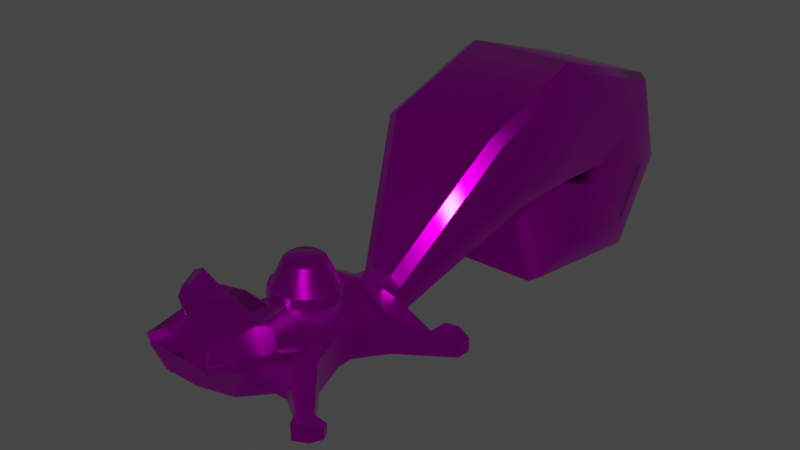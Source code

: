 # Source: ardini.blend  (saved by Blender 3.4.6; exported with 4.5.12 LTS)
import bpy
from mathutils import Matrix  # noqa: F401  (used for matrix-valued properties, if any)

bpy.ops.wm.read_factory_settings(use_empty=True)
scene = bpy.context.scene
scene.name = 'Scene'

# ---- collections
col_ardini = bpy.data.collections.new('Ardini'); scene.collection.children.link(col_ardini)

# ---- images (referenced by path relative to the original .blend; pixels are not part of the script)
import os
ASSET_DIR = os.environ.get("B2B_ASSET_DIR", "")  # directory of the original .blend (textures are referenced by path, not embedded)
HERE = os.path.dirname(os.path.abspath(__file__))  # packed textures are extracted next to this script under _unpacked/

def load_image(name, relpath, width, height, colorspace="sRGB"):
    """Load a texture the original file referenced (path relative to the .blend, or extracted next to this script)."""
    p = next((c for c in (os.path.join(HERE, relpath), os.path.join(ASSET_DIR, relpath)) if relpath and os.path.exists(c)), "")
    if p:
        img = bpy.data.images.load(p, check_existing=True)
        img.name = name
    else:  # same state as the original file: an image datablock whose file is absent (Cycles renders it pink)
        img = bpy.data.images.new(name, width, height)
        img.source = "FILE"
        img.filepath = "//" + (relpath or name)
    img.colorspace_settings.name = colorspace
    return img
img_ardini_2d_view_png = load_image('ardini_2D_View.png', 'ardini_2D_View.png', 1024, 1024, 'sRGB')

# ---- materials (node trees are filled in below, after node groups)
mat_ardini = bpy.data.materials.new('ardini')
mat_ardini.alpha_threshold = 0.0
mat_ardini.use_transparent_shadow = False
mat_ardini.roughness = 0.5
mat_ardini.line_color = (0.0, 0.0, 0.0, 1.0)

# ---- node groups
ng_auto_smooth = bpy.data.node_groups.new('Auto Smooth', 'GeometryNodeTree')
_s = ng_auto_smooth.interface.new_socket(name='Geometry', in_out='OUTPUT', socket_type='NodeSocketGeometry')
_s = ng_auto_smooth.interface.new_socket(name='Geometry', in_out='INPUT', socket_type='NodeSocketGeometry')
_s = ng_auto_smooth.interface.new_socket(name='Angle', in_out='INPUT', socket_type='NodeSocketFloat')
_s.subtype = 'ANGLE'
_s.min_value = 0.0
_s.max_value = 3.142
ng_auto_smooth.is_modifier = True
_N = ng_auto_smooth.nodes; _L = ng_auto_smooth.links
n0 = _N.new('NodeGroupOutput'); n0.name = 'Group Output'; n0.location = (480, -100)
n1 = _N.new('NodeGroupInput'); n1.name = 'Group Input'; n1.location = (-420, -300)
n2 = _N.new('NodeGroupInput'); n2.name = 'Group Input.001'; n2.location = (-60, -100)
n3 = _N.new('GeometryNodeSetShadeSmooth'); n3.name = 'Set Shade Smooth'; n3.location = (120, -100)
n3.domain = 'EDGE'
n4 = _N.new('GeometryNodeSetShadeSmooth'); n4.name = 'Set Shade Smooth.001'; n4.location = (300, -100)
n5 = _N.new('GeometryNodeInputMeshEdgeAngle'); n5.name = 'Edge Angle'; n5.location = (-420, -220)
n6 = _N.new('GeometryNodeInputEdgeSmooth'); n6.name = 'Is Edge Smooth'; n6.location = (-60, -160)
n7 = _N.new('GeometryNodeInputShadeSmooth'); n7.name = 'Is Face Smooth'; n7.location = (-240, -340)
n8 = _N.new('FunctionNodeBooleanMath'); n8.name = 'Boolean Math'; n8.location = (-60, -220)
n9 = _N.new('FunctionNodeCompare'); n9.name = 'Compare'; n9.location = (-240, -180)
n9.operation = 'LESS_EQUAL'
_L.new(n5.outputs[0], n9.inputs[0])
_L.new(n4.outputs[0], n0.inputs[0])
_L.new(n1.outputs[1], n9.inputs[1])
_L.new(n9.outputs[0], n8.inputs[0])
_L.new(n7.outputs[0], n8.inputs[1])
_L.new(n2.outputs[0], n3.inputs[0])
_L.new(n6.outputs[0], n3.inputs[1])
_L.new(n3.outputs[0], n4.inputs[0])
_L.new(n8.outputs[0], n3.inputs[2])
n0.is_active_output = True

# ---- material node trees
mat_ardini.use_nodes = True; mat_ardini.node_tree.nodes.clear()
_N = mat_ardini.node_tree.nodes; _L = mat_ardini.node_tree.links
n0 = _N.new('ShaderNodeOutputMaterial'); n0.name = 'Material Output'; n0.location = (300, 300)
n1 = _N.new('ShaderNodeBsdfPrincipled'); n1.name = 'Principled BSDF'; n1.location = (10, 300)
n1.distribution = 'GGX'
n1.subsurface_method = 'RANDOM_WALK_SKIN'
n1.inputs[1].default_value = 1.0
n1.inputs[2].default_value = 0.2
n1.inputs[3].default_value = 1.45
n1.inputs[13].default_value = 0.1
n1.inputs[27].default_value = (0.0, 0.0, 0.0, 1.0)
n1.inputs[28].default_value = 1.0
n2 = _N.new('ShaderNodeTexImage'); n2.name = 'Image Texture'; n2.location = (-280, 280)
n2.image = img_ardini_2d_view_png
_L.new(n1.outputs[0], n0.inputs[0])
_L.new(n2.outputs[0], n1.inputs[0])
n0.is_active_output = True

# ---- world
world_world = bpy.data.worlds.new('World'); scene.world = world_world
world_world.use_nodes = True; world_world.node_tree.nodes.clear()
_N = world_world.node_tree.nodes; _L = world_world.node_tree.links
n0 = _N.new('ShaderNodeOutputWorld'); n0.name = 'World Output'; n0.location = (300, 300)
n1 = _N.new('ShaderNodeBackground'); n1.name = 'Background'; n1.location = (10, 300)
n1.inputs[0].default_value = (0.05088, 0.05088, 0.05088, 1.0)
_L.new(n1.outputs[0], n0.inputs[0])
n0.is_active_output = True
world_world.color = (0.05088, 0.05088, 0.05088)
world_world.use_sun_shadow = False
world_world.sun_shadow_jitter_overblur = 0.0

# ---- meshes
me_body = bpy.data.meshes.new('body')
me_body.from_pydata([(-0.7906, -0.6387, -0.3517), (-0.7906, -0.6387, 0.09646), (-0.7109, 1.0, -0.3517), (-0.7109, 1.0, 0.09646), (-1.381, 1.304, -0.5993), (-1.381, 1.304, -0.3925), (-1.021, 1.49, -0.5882), (-1.021, 1.49, -0.3033), (-0.5983, 0.1323, -0.3517), (-0.5983, -0.09976, -0.3517), (-0.5983, -0.09976, 0.09646), (-0.5983, 0.1323, 0.09646), (-1.233, 1.512, -0.2901), (-1.233, 1.512, -0.6014), (-1.215, 1.199, -0.6014), (-1.215, 1.199, -0.2901), (-1.002, 1.212, -0.3033), (-0.237, 1.0, 0.2185), (-1.002, 1.212, -0.5882), (-0.3333, -0.6387, -0.3517), (-0.1994, 0.1323, -0.3517), (-0.1994, -0.09976, -0.3517), (-0.8733, 0.5662, 0.1218), (-0.8733, 0.5662, -0.377), (-0.2911, 0.5662, -0.377), (-0.2911, 0.5662, 0.4754), (-1.393, 1.512, -0.5993), (-1.393, 1.512, -0.3925), (-0.5942, -0.9738, -0.3517), (-0.5942, -0.9738, 0.09646), (0.3333, -0.6387, -0.3517), (-0.3333, -0.9738, -0.3517), (-0.1994, 0.1323, 0.4501), (-1.147, -1.087, -0.4822), (-1.147, -1.087, -0.2307), (-0.951, -1.181, -0.4822), (-0.951, -1.181, -0.2307), (-1.237, -1.272, -0.4822), (-1.237, -1.272, -0.2307), (-1.04, -1.367, -0.4822), (-1.04, -1.367, -0.2307), (-1.312, -1.057, -0.4279), (-1.312, -1.057, -0.2849), (-1.363, -1.162, -0.4279), (-1.363, -1.162, -0.2849), (0.7906, -0.6387, -0.3517), (0.7906, -0.6387, 0.09646), (0.7109, 1.0, -0.3517), (0.7109, 1.0, 0.09646), (1.381, 1.304, -0.5993), (1.381, 1.304, -0.3925), (1.021, 1.49, -0.5882), (1.021, 1.49, -0.3033), (0.5983, 0.1323, -0.3517), (0.5983, -0.09976, -0.3517), (0.5983, -0.09976, 0.09646), (0.5983, 0.1323, 0.09646), (1.233, 1.512, -0.2901), (1.233, 1.512, -0.6014), (1.215, 1.199, -0.6014), (1.215, 1.199, -0.2901), (1.002, 1.212, -0.3033), (0.237, 1.0, 0.2185), (1.002, 1.212, -0.5882), (0.3333, -0.6387, 0.4501), (0.1994, 0.1323, 0.4501), (0.1994, -0.09976, 0.4501), (0.1994, 0.1323, -0.3517), (0.1994, -0.09976, -0.3517), (0.8733, 0.5662, 0.1218), (0.8733, 0.5662, -0.377), (0.2911, 0.5662, -0.377), (0.2911, 0.5662, 0.4754), (1.393, 1.512, -0.5993), (1.393, 1.512, -0.3925), (0.5942, -0.9738, -0.3517), (0.5942, -0.9738, 0.09646), (0.3333, -0.9738, 0.4501), (1.147, -1.087, -0.4822), (1.147, -1.087, -0.2307), (0.951, -1.181, -0.4822), (0.951, -1.181, -0.2307), (1.237, -1.272, -0.4822), (1.237, -1.272, -0.2307), (1.04, -1.367, -0.4822), (1.04, -1.367, -0.2307), (1.312, -1.057, -0.4279), (1.312, -1.057, -0.2849), (1.363, -1.162, -0.4279), (1.363, -1.162, -0.2849), (-0.1994, -0.09976, 0.4501), (-0.3333, -0.6387, 0.4501), (-0.3333, -0.9738, 0.4501), (0.3333, -0.9738, -0.3517), (0.9105, 3.301, 0.6311), (0.2756, 1.425, -0.4718), (-0.9105, 3.301, 0.6311), (-0.2756, 1.425, -0.4718), (0.9105, 4.466, 0.6311), (-0.9105, 4.466, 0.6311), (0.9105, 5.286, 0.5626), (-0.9105, 5.286, 0.5626), (0.9105, 5.424, 0.4627), (-0.9105, 5.424, 0.4627), (0.9105, 5.392, 0.3252), (-0.9105, 5.392, 0.3252), (0.9105, 5.153, 0.3203), (-0.9105, 5.153, 0.3203), (0.4857, 4.683, 0.4148), (-0.4857, 4.683, 0.4148), (1.135, 2.988, 1.224), (-0.3436, 1.425, -0.1804), (0.3436, 1.425, -0.1804), (-1.135, 2.988, 1.224), (1.135, 4.466, 1.51), (-1.135, 4.466, 1.51), (1.135, 5.97, 1.113), (-1.135, 5.97, 1.113), (1.135, 6.289, 0.3127), (-1.135, 6.289, 0.3127), (1.135, 5.833, -0.4344), (-1.135, 5.833, -0.4344), (1.135, 4.473, -0.2359), (-1.135, 4.473, -0.2359), (0.6056, 4.25, 0.5694), (-0.6056, 4.25, 0.5694), (-0.237, 1.0, -0.3517), (0.9458, 2.724, 1.723), (0.7902, 2.675, 1.816), (0.1552, 1.425, 0.1109), (0.3082, 1.425, -0.02891), (-0.7902, 2.675, 1.816), (-0.9458, 2.724, 1.723), (-0.3082, 1.425, -0.02891), (-0.1552, 1.425, 0.1109), (0.9391, 4.466, 2.278), (0.7903, 4.466, 2.39), (-0.7903, 4.466, 2.39), (-0.9391, 4.466, 2.278), (0.9424, 6.558, 1.585), (0.7903, 6.655, 1.663), (-0.7903, 6.655, 1.663), (-0.9424, 6.558, 1.585), (0.9442, 7.025, 0.1853), (0.7903, 7.155, 0.1628), (-0.7903, 7.155, 0.1628), (-0.9442, 7.025, 0.1853), (0.9452, 6.206, -1.077), (0.7901, 6.274, -1.194), (-0.7901, 6.274, -1.194), (-0.9452, 6.206, -1.077), (0.9462, 3.901, -0.7037), (0.7899, 3.793, -0.7921), (-0.7899, 3.793, -0.7921), (-0.9462, 3.901, -0.7037), (0.3649, 3.818, 0.4686), (0.5181, 3.935, 0.4958), (-0.5181, 3.935, 0.4958), (-0.3649, 3.818, 0.4686), (0.1166, 1.0, 0.2185), (-0.237, 1.0, 0.07626), (-0.1166, 1.0, 0.2185), (0.237, 1.0, 0.02847), (0.237, 1.0, -0.3517)], [], [(22, 3, 16, 15), (4, 5, 27, 26), (31, 92, 29, 28), (91, 1, 29, 92), (14, 15, 5, 4), (90, 10, 1, 91), (25, 22, 11, 32), (32, 11, 10, 90), (2, 23, 14, 18), (13, 12, 7, 6), (3, 2, 18, 16), (16, 18, 6, 7), (0, 1, 10, 9), (9, 10, 11, 8), (8, 20, 21, 9), (23, 24, 20, 8), (18, 14, 13, 6), (23, 22, 15, 14), (25, 72, 62, 159, 161, 17), (13, 14, 4, 26), (9, 21, 19, 0), (20, 67, 68, 21), (2, 3, 17, 126), (15, 12, 27, 5), (71, 67, 20, 24), (2, 126, 24, 23), (12, 13, 26, 27), (15, 16, 7, 12), (17, 3, 22, 25), (8, 11, 22, 23), (77, 92, 31, 93), (28, 29, 36, 35), (0, 19, 31, 28), (36, 34, 38, 40), (1, 0, 33, 34), (0, 28, 35, 33), (29, 1, 34, 36), (38, 37, 39, 40), (33, 35, 39, 37), (35, 36, 40, 39), (33, 37, 43, 41), (42, 41, 43, 44), (34, 33, 41, 42), (38, 34, 42, 44), (37, 38, 44, 43), (69, 60, 61, 48), (49, 73, 74, 50), (93, 75, 76, 77), (64, 77, 76, 46), (59, 49, 50, 60), (66, 64, 46, 55), (72, 65, 56, 69), (65, 66, 55, 56), (47, 63, 59, 70), (58, 51, 52, 57), (48, 61, 63, 47), (61, 52, 51, 63), (45, 54, 55, 46), (54, 53, 56, 55), (53, 54, 68, 67), (70, 53, 67, 71), (63, 51, 58, 59), (70, 59, 60, 69), (58, 73, 49, 59), (54, 45, 30, 68), (24, 126, 163, 71), (47, 163, 162, 62, 48), (60, 50, 74, 57), (47, 70, 71, 163), (57, 74, 73, 58), (60, 57, 52, 61), (62, 72, 69, 48), (53, 70, 69, 56), (65, 72, 25, 32), (75, 80, 81, 76), (45, 75, 93, 30), (81, 85, 83, 79), (46, 79, 78, 45), (45, 78, 80, 75), (76, 81, 79, 46), (83, 85, 84, 82), (78, 82, 84, 80), (80, 84, 85, 81), (78, 86, 88, 82), (87, 89, 88, 86), (79, 87, 86, 78), (83, 89, 87, 79), (82, 88, 89, 83), (66, 65, 32, 90), (64, 66, 90, 91), (77, 64, 91, 92), (19, 21, 68, 30), (31, 19, 30, 93), (131, 128, 136, 137), (113, 132, 138, 115), (96, 94, 95, 97), (128, 131, 134, 129), (110, 94, 98, 114), (135, 114, 116, 139), (133, 111, 126, 160), (94, 96, 99, 98), (127, 110, 114, 135), (145, 144, 148, 149), (114, 98, 100, 116), (141, 140, 144, 145), (98, 99, 101, 100), (143, 118, 120, 147), (100, 101, 103, 102), (139, 116, 118, 143), (116, 100, 102, 118), (153, 152, 155, 158), (118, 102, 104, 120), (149, 148, 152, 153), (102, 103, 105, 104), (125, 157, 158, 155, 156, 124), (104, 105, 107, 106), (147, 120, 122, 151), (120, 104, 106, 122), (106, 107, 109, 108), (151, 122, 124, 156), (122, 106, 108, 124), (123, 154, 157, 125), (109, 125, 124, 108), (121, 150, 154, 123), (107, 123, 125, 109), (103, 119, 121, 105), (119, 146, 150, 121), (105, 121, 123, 107), (117, 142, 146, 119), (99, 115, 117, 101), (115, 138, 142, 117), (101, 117, 119, 103), (96, 113, 115, 99), (129, 134, 161, 159), (94, 110, 112, 95), (97, 111, 113, 96), (97, 95, 163, 126), (111, 97, 126), (112, 130, 162, 163), (95, 112, 163), (111, 133, 132, 113), (137, 136, 140, 141), (128, 129, 130, 127), (134, 131, 132, 133), (136, 128, 127, 135), (131, 137, 138, 132), (135, 139, 140, 136), (142, 138, 137, 141), (141, 145, 146, 142), (139, 143, 144, 140), (143, 147, 148, 144), (150, 146, 145, 149), (149, 153, 154, 150), (147, 151, 152, 148), (153, 158, 157, 154), (151, 156, 155, 152), (133, 160, 161, 134), (162, 130, 129, 159), (110, 127, 130, 112), (62, 162, 159), (161, 160, 17)])
me_body.polygons.foreach_set('use_smooth', [True] * 161)
_k = set([(94, 95), (94, 98), (95, 163), (96, 97), (96, 99), (97, 126), (98, 100), (99, 101), (100, 102), (101, 103), (102, 104), (103, 105), (104, 106), (105, 107), (106, 108), (107, 109), (108, 124), (109, 125), (124, 156), (125, 157), (127, 130), (127, 135), (128, 129), (128, 136), (129, 159), (130, 162), (131, 134), (131, 137), (132, 133), (132, 138), (133, 160), (134, 161), (135, 139), (136, 140), (137, 141), (138, 142), (139, 143), (140, 144), (141, 145), (142, 146), (143, 147), (144, 148), (145, 149), (146, 150), (147, 151), (148, 152), (149, 153), (150, 154), (151, 156), (152, 155), (153, 158), (154, 157)])
me_body.attributes.new('sharp_edge', 'BOOLEAN', 'EDGE').data.foreach_set('value', [ (min(e.vertices), max(e.vertices)) in _k for e in me_body.edges])
_uv = me_body.uv_layers.new(name='UVMap')
_uv.uv.foreach_set('vector', [0.1614, 0.8615, 0.1521, 0.8394, 0.1767, 0.8183, 0.1884, 0.824, 0.2057, 0.817, 0.1972, 0.8175, 0.1963, 0.8113, 0.2032, 0.8072, 0.136, 0.9794, 0.1273, 0.9433, 0.1449, 0.9531, 0.1484, 0.9772, 0.1302, 0.93, 0.1581, 0.9362, 0.1449, 0.9531, 0.1273, 0.9433, 0.2052, 0.8272, 0.1884, 0.824, 0.1972, 0.8175, 0.2057, 0.817, 0.1251, 0.9024, 0.1557, 0.9032, 0.1581, 0.9362, 0.1302, 0.93, 0.1285, 0.8669, 0.1614, 0.8615, 0.1562, 0.8896, 0.1252, 0.8898, 0.1252, 0.8898, 0.1562, 0.8896, 0.1557, 0.9032, 0.1251, 0.9024, 0.7718, 0.2272, 0.8104, 0.2409, 0.7546, 0.277, 0.7503, 0.2586, 0.197, 0.8011, 0.1915, 0.8112, 0.186, 0.8098, 0.1868, 0.7985, 0.1521, 0.8394, 0.1547, 0.8167, 0.1721, 0.8019, 0.1767, 0.8183, 0.1767, 0.8183, 0.1721, 0.8019, 0.1868, 0.7985, 0.186, 0.8098, 0.183, 0.9333, 0.1581, 0.9362, 0.1557, 0.9032, 0.1809, 0.9032, 0.1809, 0.9032, 0.1557, 0.9032, 0.1562, 0.8896, 0.1813, 0.8911, 0.8484, 0.2159, 0.8478, 0.1807, 0.8683, 0.1803, 0.8689, 0.2155, 0.8104, 0.2409, 0.8095, 0.1895, 0.8478, 0.1807, 0.8484, 0.2159, 0.7503, 0.2586, 0.7546, 0.277, 0.7276, 0.2831, 0.7264, 0.2643, 0.1863, 0.8652, 0.1614, 0.8615, 0.1884, 0.824, 0.2052, 0.8272, 0.1285, 0.8669, 0.09997, 0.8669, 0.1015, 0.842, 0.1076, 0.8415, 0.1204, 0.8414, 0.1267, 0.8417, 0.7276, 0.2831, 0.7546, 0.277, 0.7478, 0.293, 0.7299, 0.2971, 0.8689, 0.2155, 0.8683, 0.1803, 0.9161, 0.1913, 0.9168, 0.2317, 0.8478, 0.1807, 0.8471, 0.1455, 0.8676, 0.1451, 0.8683, 0.1803, 0.1547, 0.8167, 0.1521, 0.8394, 0.1267, 0.8417, 0.1311, 0.8133, 0.1884, 0.824, 0.1915, 0.8112, 0.1963, 0.8113, 0.1972, 0.8175, 0.8086, 0.138, 0.8471, 0.1455, 0.8478, 0.1807, 0.8095, 0.1895, 0.7718, 0.2272, 0.7711, 0.1854, 0.8095, 0.1895, 0.8104, 0.2409, 0.1915, 0.8112, 0.197, 0.8011, 0.2032, 0.8072, 0.1963, 0.8113, 0.1884, 0.824, 0.1767, 0.8183, 0.186, 0.8098, 0.1915, 0.8112, 0.1267, 0.8417, 0.1521, 0.8394, 0.1614, 0.8615, 0.1285, 0.8669, 0.1813, 0.8911, 0.1562, 0.8896, 0.1614, 0.8615, 0.1863, 0.8652, 0.1031, 0.9441, 0.1273, 0.9433, 0.136, 0.9794, 0.09787, 0.9828, 0.1484, 0.9772, 0.1449, 0.9531, 0.1697, 0.9727, 0.1669, 0.9841, 0.9168, 0.2317, 0.9161, 0.1913, 0.9457, 0.1908, 0.9461, 0.2138, 0.1697, 0.9727, 0.1815, 0.9678, 0.1817, 0.9776, 0.1762, 0.9788, 0.1581, 0.9362, 0.183, 0.9333, 0.197, 0.9654, 0.1815, 0.9678, 0.9168, 0.2317, 0.9461, 0.2138, 0.9661, 0.2464, 0.9576, 0.2637, 0.1449, 0.9531, 0.1581, 0.9362, 0.1815, 0.9678, 0.1697, 0.9727, 0.1817, 0.9776, 0.1839, 0.9866, 0.1742, 0.9866, 0.1762, 0.9788, 0.9576, 0.2637, 0.9661, 0.2464, 0.9824, 0.2544, 0.9739, 0.2716, 0.1669, 0.9841, 0.1697, 0.9727, 0.1762, 0.9788, 0.1742, 0.9866, 0.9576, 0.2637, 0.9739, 0.2716, 0.9638, 0.2835, 0.9545, 0.2789, 0.1876, 0.9736, 0.1939, 0.9756, 0.1902, 0.9811, 0.1863, 0.9767, 0.1815, 0.9678, 0.197, 0.9654, 0.1939, 0.9756, 0.1876, 0.9736, 0.1817, 0.9776, 0.1815, 0.9678, 0.1876, 0.9736, 0.1863, 0.9767, 0.1839, 0.9866, 0.1817, 0.9776, 0.1863, 0.9767, 0.1902, 0.9811, 0.06667, 0.8613, 0.03942, 0.8231, 0.05135, 0.8175, 0.07615, 0.8391, 0.02199, 0.8158, 0.02458, 0.8059, 0.03158, 0.8101, 0.0306, 0.8165, 0.09787, 0.9828, 0.08406, 0.9815, 0.08571, 0.9554, 0.1031, 0.9441, 0.09975, 0.9297, 0.1031, 0.9441, 0.08571, 0.9554, 0.07091, 0.9381, 0.02241, 0.8263, 0.02199, 0.8158, 0.0306, 0.8165, 0.03942, 0.8231, 0.1036, 0.902, 0.09975, 0.9297, 0.07091, 0.9381, 0.07261, 0.9036, 0.09997, 0.8669, 0.1034, 0.8894, 0.07188, 0.8897, 0.06667, 0.8613, 0.1034, 0.8894, 0.1036, 0.902, 0.07261, 0.9036, 0.07188, 0.8897, 0.7696, 0.1017, 0.747, 0.07104, 0.7506, 0.05251, 0.8077, 0.08663, 0.03095, 0.7998, 0.04134, 0.7973, 0.04198, 0.8087, 0.03642, 0.8101, 0.07615, 0.8391, 0.05135, 0.8175, 0.05621, 0.8008, 0.07369, 0.8161, 0.05135, 0.8175, 0.04198, 0.8087, 0.04134, 0.7973, 0.05621, 0.8008, 0.04454, 0.9358, 0.04654, 0.9039, 0.07261, 0.9036, 0.07091, 0.9381, 0.04654, 0.9039, 0.04613, 0.8914, 0.07188, 0.8897, 0.07261, 0.9036, 0.8465, 0.1102, 0.867, 0.1099, 0.8676, 0.1451, 0.8471, 0.1455, 0.8077, 0.08663, 0.8465, 0.1102, 0.8471, 0.1455, 0.8086, 0.138, 0.747, 0.07104, 0.7229, 0.06622, 0.7234, 0.04734, 0.7506, 0.05251, 0.04118, 0.865, 0.02241, 0.8263, 0.03942, 0.8231, 0.06667, 0.8613, 0.7234, 0.04734, 0.7252, 0.03332, 0.7433, 0.03675, 0.7506, 0.05251, 0.867, 0.1099, 0.9143, 0.09206, 0.915, 0.1324, 0.8676, 0.1451, 0.8095, 0.1895, 0.7711, 0.1854, 0.7703, 0.1435, 0.8086, 0.138, 0.07369, 0.8161, 0.09794, 0.8129, 0.1005, 0.8323, 0.1015, 0.842, 0.07615, 0.8391, 0.03942, 0.8231, 0.0306, 0.8165, 0.03158, 0.8101, 0.03642, 0.8101, 0.7696, 0.1017, 0.8077, 0.08663, 0.8086, 0.138, 0.7703, 0.1435, 0.03642, 0.8101, 0.03158, 0.8101, 0.02458, 0.8059, 0.03095, 0.7998, 0.03942, 0.8231, 0.03642, 0.8101, 0.04198, 0.8087, 0.05135, 0.8175, 0.1015, 0.842, 0.09997, 0.8669, 0.06667, 0.8613, 0.07615, 0.8391, 0.04613, 0.8914, 0.04118, 0.865, 0.06667, 0.8613, 0.07188, 0.8897, 0.1034, 0.8894, 0.09997, 0.8669, 0.1285, 0.8669, 0.1252, 0.8898, 0.08406, 0.9815, 0.06418, 0.9901, 0.06045, 0.9779, 0.08571, 0.9554, 0.9143, 0.09206, 0.9442, 0.1089, 0.9446, 0.1319, 0.915, 0.1324, 0.06045, 0.9779, 0.05371, 0.9849, 0.04775, 0.9839, 0.04739, 0.9732, 0.07091, 0.9381, 0.04739, 0.9732, 0.03043, 0.9713, 0.04454, 0.9358, 0.9143, 0.09206, 0.954, 0.05864, 0.9631, 0.07562, 0.9442, 0.1089, 0.08571, 0.9554, 0.06045, 0.9779, 0.04739, 0.9732, 0.07091, 0.9381, 0.04775, 0.9839, 0.05371, 0.9849, 0.05633, 0.9933, 0.04575, 0.9938, 0.954, 0.05864, 0.97, 0.05008, 0.9791, 0.06705, 0.9631, 0.07562, 0.06418, 0.9901, 0.05633, 0.9933, 0.05371, 0.9849, 0.06045, 0.9779, 0.954, 0.05864, 0.9503, 0.04351, 0.9595, 0.03864, 0.97, 0.05008, 0.04105, 0.9798, 0.04262, 0.9831, 0.03861, 0.9881, 0.03432, 0.9822, 0.04739, 0.9732, 0.04105, 0.9798, 0.03432, 0.9822, 0.03043, 0.9713, 0.04775, 0.9839, 0.04262, 0.9831, 0.04105, 0.9798, 0.04739, 0.9732, 0.04575, 0.9938, 0.03861, 0.9881, 0.04262, 0.9831, 0.04775, 0.9839, 0.1036, 0.902, 0.1034, 0.8894, 0.1252, 0.8898, 0.1251, 0.9024, 0.09975, 0.9297, 0.1036, 0.902, 0.1251, 0.9024, 0.1302, 0.93, 0.1031, 0.9441, 0.09975, 0.9297, 0.1302, 0.93, 0.1273, 0.9433, 0.9161, 0.1913, 0.8683, 0.1803, 0.8676, 0.1451, 0.915, 0.1324, 0.9457, 0.1908, 0.9161, 0.1913, 0.915, 0.1324, 0.9446, 0.1319, 0.1624, 0.6891, 0.06713, 0.6887, 0.06754, 0.5753, 0.1629, 0.5757, 0.3376, 0.8463, 0.3127, 0.8683, 0.2534, 0.7826, 0.2982, 0.7676, 0.541, 0.2489, 0.5382, 0.08813, 0.7313, 0.1408, 0.7321, 0.1895, 0.06713, 0.6887, 0.1624, 0.6891, 0.1232, 0.8163, 0.1049, 0.8162, 0.3372, 0.8465, 0.3716, 0.8214, 0.3505, 0.7504, 0.2976, 0.7679, 0.2528, 0.7829, 0.2976, 0.7679, 0.2872, 0.6759, 0.2473, 0.6564, 0.4331, 0.9457, 0.443, 0.9426, 0.4612, 0.9676, 0.4358, 0.9754, 0.5382, 0.08813, 0.541, 0.2489, 0.4381, 0.2508, 0.4353, 0.08996, 0.3123, 0.8686, 0.3372, 0.8465, 0.2976, 0.7679, 0.2528, 0.7829, 0.164, 0.341, 0.06855, 0.3406, 0.06901, 0.2429, 0.1644, 0.2433, 0.2976, 0.7679, 0.3505, 0.7504, 0.3372, 0.6999, 0.2872, 0.6759, 0.1635, 0.4365, 0.06812, 0.4361, 0.06855, 0.3406, 0.164, 0.341, 0.4353, 0.08996, 0.4381, 0.2508, 0.3654, 0.252, 0.3626, 0.09124, 0.3043, 0.5971, 0.3196, 0.638, 0.3693, 0.6368, 0.3864, 0.5982, 0.3626, 0.09124, 0.3654, 0.252, 0.3504, 0.2523, 0.3476, 0.09151, 0.2473, 0.6564, 0.2872, 0.6759, 0.3196, 0.638, 0.3043, 0.5971, 0.2872, 0.6759, 0.3372, 0.6999, 0.3392, 0.6896, 0.3196, 0.638, 0.1651, 0.0916, 0.06974, 0.09116, 0.09575, 0.01515, 0.1398, 0.01535, 0.3196, 0.638, 0.3392, 0.6896, 0.3475, 0.6869, 0.3693, 0.6368, 0.1644, 0.2433, 0.06901, 0.2429, 0.06974, 0.09116, 0.1651, 0.0916, 0.3476, 0.09151, 0.3504, 0.2523, 0.338, 0.2525, 0.3351, 0.09173, 0.2335, 0.2275, 0.2047, 0.2202, 0.1939, 0.2069, 0.1927, 0.1425, 0.2031, 0.1287, 0.2316, 0.1205, 0.3351, 0.09173, 0.338, 0.2525, 0.3169, 0.2529, 0.3141, 0.09211, 0.3864, 0.5982, 0.3693, 0.6368, 0.4095, 0.7012, 0.4492, 0.7043, 0.3693, 0.6368, 0.3475, 0.6869, 0.3567, 0.6983, 0.4095, 0.7012, 0.3141, 0.09211, 0.3169, 0.2529, 0.2739, 0.2161, 0.2724, 0.1304, 0.4492, 0.7043, 0.4095, 0.7012, 0.3925, 0.7572, 0.4116, 0.7666, 0.4095, 0.7012, 0.3567, 0.6983, 0.3683, 0.7383, 0.3925, 0.7572, 0.4101, 0.7011, 0.4498, 0.7044, 0.4122, 0.7665, 0.393, 0.7571, 0.2739, 0.2161, 0.2335, 0.2275, 0.2316, 0.1205, 0.2724, 0.1304, 0.3701, 0.6367, 0.3872, 0.5982, 0.4498, 0.7044, 0.4101, 0.7011, 0.3574, 0.6982, 0.4101, 0.7011, 0.393, 0.7571, 0.3689, 0.7382, 0.3399, 0.6894, 0.3203, 0.6378, 0.3701, 0.6367, 0.3482, 0.6868, 0.3203, 0.6378, 0.3051, 0.597, 0.3872, 0.5982, 0.3701, 0.6367, 0.3482, 0.6868, 0.3701, 0.6367, 0.4101, 0.7011, 0.3574, 0.6982, 0.2879, 0.6757, 0.2481, 0.6561, 0.3051, 0.597, 0.3203, 0.6378, 0.3511, 0.7503, 0.2982, 0.7676, 0.2879, 0.6757, 0.3379, 0.6998, 0.2982, 0.7676, 0.2534, 0.7826, 0.2481, 0.6561, 0.2879, 0.6757, 0.3379, 0.6998, 0.2879, 0.6757, 0.3203, 0.6378, 0.3399, 0.6894, 0.372, 0.8213, 0.3376, 0.8463, 0.2982, 0.7676, 0.3511, 0.7503, 0.1049, 0.8162, 0.1232, 0.8163, 0.1204, 0.8414, 0.1076, 0.8415, 0.3716, 0.8214, 0.3372, 0.8465, 0.4424, 0.9424, 0.4617, 0.9397, 0.4623, 0.9399, 0.443, 0.9426, 0.3376, 0.8463, 0.372, 0.8213, 0.7321, 0.1895, 0.7313, 0.1408, 0.7703, 0.1435, 0.7711, 0.1854, 0.443, 0.9426, 0.4623, 0.9399, 0.4612, 0.9676, 0.4424, 0.9424, 0.4325, 0.9455, 0.4379, 0.9741, 0.4605, 0.9674, 0.4617, 0.9397, 0.4424, 0.9424, 0.4605, 0.9674, 0.443, 0.9426, 0.4331, 0.9457, 0.3127, 0.8683, 0.3376, 0.8463, 0.1629, 0.5757, 0.06754, 0.5753, 0.06812, 0.4361, 0.1635, 0.4365, 0.3046, 0.8773, 0.4202, 0.9528, 0.4325, 0.9455, 0.3123, 0.8686, 0.4206, 0.9529, 0.305, 0.877, 0.3127, 0.8683, 0.4331, 0.9457, 0.2421, 0.7864, 0.3046, 0.8773, 0.3123, 0.8686, 0.2528, 0.7829, 0.305, 0.877, 0.2426, 0.786, 0.2534, 0.7826, 0.3127, 0.8683, 0.2528, 0.7829, 0.2473, 0.6564, 0.2364, 0.6514, 0.2421, 0.7864, 0.2481, 0.6561, 0.2534, 0.7826, 0.2426, 0.786, 0.2372, 0.6511, 0.2372, 0.6511, 0.3009, 0.5855, 0.3051, 0.597, 0.2481, 0.6561, 0.2473, 0.6564, 0.3043, 0.5971, 0.3, 0.5856, 0.2364, 0.6514, 0.3043, 0.5971, 0.3864, 0.5982, 0.3925, 0.5872, 0.3, 0.5856, 0.3872, 0.5982, 0.3051, 0.597, 0.3009, 0.5855, 0.3933, 0.5872, 0.3933, 0.5872, 0.4623, 0.7059, 0.4498, 0.7044, 0.3872, 0.5982, 0.3864, 0.5982, 0.4492, 0.7043, 0.4617, 0.7059, 0.3925, 0.5872, 0.4623, 0.7059, 0.4222, 0.7741, 0.4122, 0.7665, 0.4498, 0.7044, 0.4492, 0.7043, 0.4116, 0.7666, 0.4217, 0.7742, 0.4617, 0.7059, 0.4331, 0.9457, 0.4358, 0.9754, 0.4251, 0.98, 0.4206, 0.9529, 0.4379, 0.9741, 0.4325, 0.9455, 0.4202, 0.9528, 0.4251, 0.98, 0.3372, 0.8465, 0.3123, 0.8686, 0.4325, 0.9455, 0.4424, 0.9424, 0.1015, 0.842, 0.1005, 0.8323, 0.1076, 0.8415, 0.1204, 0.8414, 0.127, 0.8342, 0.1267, 0.8417])
me_body.materials.append(mat_ardini)
me_body.update()
me_head = bpy.data.meshes.new('head')
me_head.from_pydata([(-0.1868, -0.262, -0.1023), (-0.2615, -0.1605, 0.2357), (-0.3931, 0.5, -0.5), (-0.3465, 0.5, 0.3311), (0.0, 0.5, 0.3951), (0.0, 0.5, -0.5), (0.0, -0.1644, 0.1731), (0.0, -0.262, -0.1023), (-0.3935, -0.2774, 0.1809), (-0.5, 0.5, -0.008371), (0.0, -0.2814, 0.121), (0.0, 0.5, -0.008371), (-0.3243, 0.2883, -0.4373), (-0.2555, 0.0766, -0.3745), (-0.3132, 0.06101, 0.3009), (-0.3374, 0.2785, 0.266), (0.0, 0.05705, 0.2649), (0.0, 0.2785, 0.33), (0.0, 0.2883, -0.4373), (0.0, 0.0766, -0.3745), (0.0, -0.02093, 0.07788), (0.0, 0.2395, 0.03475), (-0.4516, 0.2395, 0.03475), (-0.4419, -0.01698, 0.1378), (-0.3001, 0.617, 0.2081), (0.0, 0.617, -0.347), (-0.3312, 0.617, -0.347), (-0.4026, 0.617, -0.01867), (-0.5708, 0.2744, 0.3258), (-0.4752, 0.2936, 0.3689), (-0.5129, 0.477, 0.441), (-0.6121, 0.4673, 0.3973), (-0.7068, 0.4673, 0.1631), (-0.6663, 0.477, 0.06143), (-0.583, 0.2568, 0.113), (-0.6211, 0.2572, 0.2066), (0.0, 0.617, 0.287), (0.0, 0.617, -0.01867), (-0.3549, -0.2814, 0.121), (-0.2229, -0.1644, 0.1758), (-0.4033, -0.02093, 0.07788), (-0.2746, 0.05705, 0.2409), (-0.5356, 0.5, -0.0913), (0.0, 0.5, -0.0913), (-0.359, -0.2781, 0.08333), (0.0, -0.2781, 0.08333), (-0.432, -0.004478, 0.00156), (-0.4838, 0.2478, -0.04487), (0.0, -0.004477, 0.00156), (0.0, 0.2478, -0.04487), (0.0, 0.617, -0.07406), (-0.4441, 0.617, -0.07406), (0.1868, -0.262, -0.1023), (0.2615, -0.1605, 0.2357), (0.3931, 0.5, -0.5), (0.3465, 0.5, 0.3311), (0.3935, -0.2774, 0.1809), (0.5, 0.5, -0.008371), (0.3243, 0.2883, -0.4373), (0.2555, 0.0766, -0.3745), (0.3132, 0.06101, 0.3009), (0.3374, 0.2785, 0.266), (0.4516, 0.2395, 0.03475), (0.4419, -0.01698, 0.1378), (0.3001, 0.617, 0.2081), (0.3312, 0.617, -0.347), (0.4026, 0.617, -0.01867), (0.5708, 0.2744, 0.3258), (0.4752, 0.2936, 0.3689), (0.5129, 0.477, 0.441), (0.6121, 0.4673, 0.3973), (0.7068, 0.4673, 0.1631), (0.6663, 0.477, 0.06143), (0.583, 0.2568, 0.113), (0.6211, 0.2572, 0.2066), (0.3549, -0.2814, 0.121), (0.2229, -0.1644, 0.1758), (0.4033, -0.02093, 0.07788), (0.2746, 0.05705, 0.2409), (0.5356, 0.5, -0.0913), (0.359, -0.2781, 0.08333), (0.432, -0.004478, 0.00156), (0.4838, 0.2478, -0.04487), (0.4441, 0.617, -0.07406)], [], [(9, 33, 32, 31, 30, 3), (21, 17, 4, 11), (13, 19, 7, 0), (15, 17, 4, 3), (3, 24, 27, 9), (38, 10, 6, 39), (44, 45, 10, 38), (11, 4, 36, 37), (49, 21, 11, 43), (47, 22, 9, 42), (44, 38, 40, 46), (46, 40, 22, 47), (45, 10, 20, 48), (48, 20, 21, 49), (39, 6, 16, 41), (41, 16, 17, 15), (2, 5, 18, 12), (12, 18, 19, 13), (10, 6, 16, 20), (20, 16, 17, 21), (8, 1, 14, 23), (40, 41, 15, 22), (15, 29, 28), (22, 34, 33, 9), (3, 30, 29, 15), (51, 50, 25, 26), (28, 29, 30, 31), (32, 33, 34, 35), (35, 28, 31, 32), (24, 36, 37, 27), (43, 11, 37, 50), (4, 36, 24, 3), (2, 26, 25, 5), (42, 51, 26, 2), (8, 38, 39, 1), (23, 40, 38, 8), (1, 39, 41, 14), (14, 41, 40, 23), (9, 27, 51, 42), (5, 43, 50, 25), (27, 37, 50, 51), (19, 48, 49, 18), (7, 45, 48, 19), (13, 46, 47, 12), (0, 44, 46, 13), (12, 47, 42, 2), (18, 49, 43, 5), (0, 7, 45, 44), (57, 55, 69, 70, 71, 72), (59, 52, 7, 19), (61, 55, 4, 17), (55, 57, 66, 64), (75, 76, 6, 10), (80, 75, 10, 45), (82, 79, 57, 62), (80, 81, 77, 75), (81, 82, 62, 77), (76, 78, 16, 6), (78, 61, 17, 16), (54, 58, 18, 5), (58, 59, 19, 18), (56, 63, 60, 53), (77, 62, 61, 78), (61, 67, 68), (62, 57, 72, 73), (55, 61, 68, 69), (83, 65, 25, 50), (67, 70, 69, 68), (71, 74, 73, 72), (74, 71, 70, 67), (64, 66, 37, 36), (4, 55, 64, 36), (54, 5, 25, 65), (79, 54, 65, 83), (56, 53, 76, 75), (63, 56, 75, 77), (53, 60, 78, 76), (60, 63, 77, 78), (57, 79, 83, 66), (66, 83, 50, 37), (59, 58, 82, 81), (52, 59, 81, 80), (58, 54, 79, 82), (52, 80, 45, 7), (28, 35, 22, 15), (35, 34, 22), (67, 61, 62, 74), (62, 73, 74)])
me_head.polygons.foreach_set('use_smooth', [True] * 88)
_uv = me_head.uv_layers.new(name='UVMap')
_uv.uv.foreach_set('vector', [0.9472, 0.6079, 0.9395, 0.6561, 0.9155, 0.6732, 0.8485, 0.6633, 0.8308, 0.64, 0.849, 0.5893, 0.264, 0.4073, 0.2005, 0.4028, 0.1837, 0.3564, 0.2698, 0.3512, 0.8849, 0.5327, 0.8793, 0.5719, 0.8128, 0.5584, 0.82, 0.5309, 0.7153, 0.442, 0.6786, 0.4953, 0.6415, 0.4725, 0.6791, 0.4178, 0.61, 0.401, 0.5673, 0.4215, 0.511, 0.3923, 0.5209, 0.3514, 0.7959, 0.4976, 0.7773, 0.5475, 0.7557, 0.5384, 0.7714, 0.5029, 0.8019, 0.4963, 0.7843, 0.55, 0.7773, 0.5475, 0.7959, 0.4976, 0.2698, 0.3512, 0.1837, 0.3564, 0.2053, 0.3301, 0.2705, 0.3261, 0.2808, 0.4045, 0.264, 0.4073, 0.2698, 0.3512, 0.2875, 0.3501, 0.7681, 0.4055, 0.757, 0.4167, 0.7344, 0.373, 0.7471, 0.3624, 0.8019, 0.4963, 0.7959, 0.4976, 0.7797, 0.4596, 0.7891, 0.4486, 0.7891, 0.4486, 0.7797, 0.4596, 0.757, 0.4167, 0.7681, 0.4055, 0.2603, 0.5184, 0.2523, 0.5196, 0.2581, 0.4634, 0.2742, 0.4589, 0.2742, 0.4589, 0.2581, 0.4634, 0.264, 0.4073, 0.2808, 0.4045, 0.7714, 0.5029, 0.7557, 0.5384, 0.7158, 0.5178, 0.7423, 0.4745, 0.7423, 0.4745, 0.7158, 0.5178, 0.6786, 0.4953, 0.7153, 0.442, 0.9549, 0.5152, 0.9505, 0.5784, 0.9151, 0.5758, 0.9192, 0.5242, 0.9192, 0.5242, 0.9151, 0.5758, 0.8793, 0.5719, 0.8849, 0.5327, 0.2523, 0.5196, 0.2397, 0.4953, 0.2172, 0.4492, 0.2581, 0.4634, 0.2581, 0.4634, 0.2172, 0.4492, 0.2005, 0.4028, 0.264, 0.4073, 0.7682, 0.6669, 0.7236, 0.6452, 0.7098, 0.5833, 0.7682, 0.5949, 0.7797, 0.4596, 0.7423, 0.4745, 0.7153, 0.442, 0.757, 0.4167, 0.4587, 0.661, 0.5052, 0.6416, 0.5034, 0.6149, 0.4229, 0.5912, 0.4643, 0.5796, 0.4667, 0.5123, 0.4161, 0.5165, 0.5014, 0.7132, 0.5494, 0.6798, 0.5052, 0.6416, 0.4587, 0.661, 0.4966, 0.382, 0.4902, 0.4992, 0.4114, 0.489, 0.4261, 0.4009, 0.5034, 0.6149, 0.5052, 0.6416, 0.5599, 0.6343, 0.5544, 0.6049, 0.5183, 0.5446, 0.4965, 0.5265, 0.4643, 0.5796, 0.4867, 0.5903, 0.4867, 0.5903, 0.5034, 0.6149, 0.5544, 0.6049, 0.5183, 0.5446, 0.5673, 0.4215, 0.5916, 0.5002, 0.505, 0.5001, 0.511, 0.3923, 0.2875, 0.3501, 0.2698, 0.3512, 0.2705, 0.3261, 0.2823, 0.3254, 0.6348, 0.4943, 0.5916, 0.5002, 0.5673, 0.4215, 0.61, 0.401, 0.3813, 0.3698, 0.4261, 0.4009, 0.4114, 0.489, 0.3569, 0.4782, 0.4956, 0.3416, 0.4966, 0.382, 0.4261, 0.4009, 0.3813, 0.3698, 0.7682, 0.6669, 0.7581, 0.6832, 0.7135, 0.6615, 0.7236, 0.6452, 0.7682, 0.5949, 0.7873, 0.5952, 0.7873, 0.6672, 0.7682, 0.6669, 0.7236, 0.6452, 0.7082, 0.6565, 0.6944, 0.5946, 0.7098, 0.5833, 0.7098, 0.5833, 0.7194, 0.5667, 0.7778, 0.5784, 0.7682, 0.5949, 0.5209, 0.3514, 0.511, 0.3923, 0.4966, 0.382, 0.4956, 0.3416, 0.3747, 0.3448, 0.2875, 0.3501, 0.2823, 0.3254, 0.3405, 0.3219, 0.511, 0.3923, 0.505, 0.5001, 0.4902, 0.4992, 0.4966, 0.382, 0.3534, 0.4368, 0.2742, 0.4589, 0.2808, 0.4045, 0.364, 0.3908, 0.2997, 0.5125, 0.2603, 0.5184, 0.2742, 0.4589, 0.3534, 0.4368, 0.8849, 0.5327, 0.8466, 0.4799, 0.8865, 0.4654, 0.9192, 0.5242, 0.82, 0.5309, 0.8019, 0.4963, 0.8466, 0.4799, 0.8849, 0.5327, 0.9192, 0.5242, 0.8865, 0.4654, 0.9263, 0.452, 0.9549, 0.5152, 0.364, 0.3908, 0.2808, 0.4045, 0.2875, 0.3501, 0.3747, 0.3448, 0.82, 0.5309, 0.8128, 0.5584, 0.7843, 0.55, 0.8019, 0.4963, 0.9472, 0.6079, 0.849, 0.5893, 0.8308, 0.64, 0.8485, 0.6633, 0.9155, 0.6732, 0.9395, 0.6561, 0.8849, 0.5327, 0.82, 0.5309, 0.8128, 0.5584, 0.8793, 0.5719, 0.7153, 0.442, 0.6791, 0.4178, 0.6415, 0.4725, 0.6786, 0.4953, 0.61, 0.401, 0.5209, 0.3514, 0.511, 0.3923, 0.5673, 0.4215, 0.7959, 0.4976, 0.7714, 0.5029, 0.7557, 0.5384, 0.7773, 0.5475, 0.8019, 0.4963, 0.7959, 0.4976, 0.7773, 0.5475, 0.7843, 0.55, 0.7681, 0.4055, 0.7471, 0.3624, 0.7344, 0.373, 0.757, 0.4167, 0.8019, 0.4963, 0.7891, 0.4486, 0.7797, 0.4596, 0.7959, 0.4976, 0.7891, 0.4486, 0.7681, 0.4055, 0.757, 0.4167, 0.7797, 0.4596, 0.7714, 0.5029, 0.7423, 0.4745, 0.7158, 0.5178, 0.7557, 0.5384, 0.7423, 0.4745, 0.7153, 0.442, 0.6786, 0.4953, 0.7158, 0.5178, 0.9549, 0.5152, 0.9192, 0.5242, 0.9151, 0.5758, 0.9505, 0.5784, 0.9192, 0.5242, 0.8849, 0.5327, 0.8793, 0.5719, 0.9151, 0.5758, 0.6577, 0.5876, 0.6577, 0.6596, 0.5994, 0.6713, 0.6132, 0.6093, 0.7797, 0.4596, 0.757, 0.4167, 0.7153, 0.442, 0.7423, 0.4745, 0.4587, 0.661, 0.5034, 0.6149, 0.5052, 0.6416, 0.4229, 0.5912, 0.4161, 0.5165, 0.4667, 0.5123, 0.4643, 0.5796, 0.5014, 0.7132, 0.4587, 0.661, 0.5052, 0.6416, 0.5494, 0.6798, 0.4966, 0.382, 0.4261, 0.4009, 0.4114, 0.489, 0.4902, 0.4992, 0.5034, 0.6149, 0.5544, 0.6049, 0.5599, 0.6343, 0.5052, 0.6416, 0.5183, 0.5446, 0.4867, 0.5903, 0.4643, 0.5796, 0.4965, 0.5265, 0.4867, 0.5903, 0.5183, 0.5446, 0.5544, 0.6049, 0.5034, 0.6149, 0.5673, 0.4215, 0.511, 0.3923, 0.505, 0.5001, 0.5916, 0.5002, 0.6348, 0.4943, 0.61, 0.401, 0.5673, 0.4215, 0.5916, 0.5002, 0.3813, 0.3698, 0.3569, 0.4782, 0.4114, 0.489, 0.4261, 0.4009, 0.4956, 0.3416, 0.3813, 0.3698, 0.4261, 0.4009, 0.4966, 0.382, 0.6577, 0.5876, 0.6132, 0.6093, 0.6031, 0.5931, 0.6476, 0.5714, 0.6577, 0.6596, 0.6577, 0.5876, 0.6769, 0.5873, 0.6769, 0.6593, 0.6132, 0.6093, 0.5994, 0.6713, 0.5839, 0.66, 0.5977, 0.598, 0.5994, 0.6713, 0.6577, 0.6596, 0.6674, 0.6762, 0.609, 0.6879, 0.5209, 0.3514, 0.4956, 0.3416, 0.4966, 0.382, 0.511, 0.3923, 0.511, 0.3923, 0.4966, 0.382, 0.4902, 0.4992, 0.505, 0.5001, 0.8849, 0.5327, 0.9192, 0.5242, 0.8865, 0.4654, 0.8466, 0.4799, 0.82, 0.5309, 0.8849, 0.5327, 0.8466, 0.4799, 0.8019, 0.4963, 0.9192, 0.5242, 0.9549, 0.5152, 0.9263, 0.452, 0.8865, 0.4654, 0.82, 0.5309, 0.8019, 0.4963, 0.7843, 0.55, 0.8128, 0.5584, 0.5034, 0.6149, 0.4867, 0.5903, 0.4229, 0.5912, 0.4587, 0.661, 0.4867, 0.5903, 0.4643, 0.5796, 0.4229, 0.5912, 0.5034, 0.6149, 0.4587, 0.661, 0.4229, 0.5912, 0.4867, 0.5903, 0.4229, 0.5912, 0.4643, 0.5796, 0.4867, 0.5903])
me_head.materials.append(mat_ardini)
me_head.update()
me_red = bpy.data.meshes.new('red')
me_red.from_pydata([(0.0, 0.0, 0.4534), (0.0, 0.4963, 0.4534), (-0.1899, 0.4585, 0.4534), (-0.3509, 0.3509, 0.4534), (-0.4585, 0.1899, 0.4534), (-0.4963, 0.0, 0.4534), (-0.4585, -0.1899, 0.4534), (-0.3509, -0.3509, 0.4534), (-0.1899, -0.4585, 0.4534), (0.0, -0.4963, 0.4534), (0.1899, -0.4585, 0.4534), (0.3509, -0.3509, 0.4534), (0.4585, -0.1899, 0.4534), (0.4963, 0.0, 0.4534), (0.4585, 0.1899, 0.4534), (0.3509, 0.3509, 0.4534), (0.1899, 0.4585, 0.4534), (-7.588e-10, 0.442, 0.5949), (-3.749e-10, 0.4694, 0.5949), (-0.1797, 0.4337, 0.5949), (-0.332, 0.332, 0.5949), (-0.4337, 0.1797, 0.5949), (-0.4694, 0.0, 0.5949), (-0.4337, -0.1797, 0.5949), (-0.332, -0.332, 0.5949), (-0.1797, -0.4337, 0.5949), (-3.749e-10, -0.4694, 0.5949), (0.1797, -0.4337, 0.5949), (0.332, -0.332, 0.5949), (0.4337, -0.1797, 0.5949), (0.4694, 0.0, 0.5949), (0.4337, 0.1797, 0.5949), (0.332, 0.332, 0.5949), (0.1797, 0.4337, 0.5949), (-0.1691, 0.4083, 0.5949), (-0.3125, 0.3125, 0.5949), (-0.4083, 0.1691, 0.5949), (-0.442, 0.0, 0.5949), (-0.4083, -0.1691, 0.5949), (-0.3125, -0.3125, 0.5949), (-0.1691, -0.4083, 0.5949), (-7.588e-10, -0.442, 0.5949), (0.1691, -0.4083, 0.5949), (0.3125, -0.3125, 0.5949), (0.4083, -0.1691, 0.5949), (0.442, 0.0, 0.5949), (0.4083, 0.1691, 0.5949), (0.3125, 0.3125, 0.5949), (0.1691, 0.4083, 0.5949), (-7.63e-10, 0.2825, 0.9214), (-0.1081, 0.261, 0.9214), (-0.1997, 0.1997, 0.9214), (-0.261, 0.1081, 0.9214), (-0.2825, -5.56e-10, 0.9214), (-0.261, -0.1081, 0.9214), (-0.1997, -0.1997, 0.9214), (-0.1081, -0.261, 0.9214), (-7.63e-10, -0.2825, 0.9214), (0.1081, -0.261, 0.9214), (0.1997, -0.1997, 0.9214), (0.261, -0.1081, 0.9214), (0.2825, -5.56e-10, 0.9214), (0.261, 0.1081, 0.9214), (0.1997, 0.1997, 0.9214), (0.1081, 0.261, 0.9214), (-7.644e-10, 0.226, 0.9602), (-0.08648, 0.2088, 0.9602), (-0.1598, 0.1598, 0.9602), (-0.2088, 0.08648, 0.9602), (-0.226, -1.366e-10, 0.9602), (-0.2088, -0.08648, 0.9602), (-0.1598, -0.1598, 0.9602), (-0.08648, -0.2088, 0.9602), (-7.644e-10, -0.226, 0.9602), (0.08648, -0.2088, 0.9602), (0.1598, -0.1598, 0.9602), (0.2088, -0.08648, 0.9602), (0.226, -1.366e-10, 0.9602), (0.2088, 0.08648, 0.9602), (0.1598, 0.1598, 0.9602), (0.08648, 0.2088, 0.9602), (4.657e-10, -9.313e-10, 0.9602)], [], [(0, 2, 1), (0, 3, 2), (0, 4, 3), (0, 5, 4), (0, 6, 5), (0, 7, 6), (0, 8, 7), (0, 9, 8), (0, 10, 9), (0, 11, 10), (0, 12, 11), (0, 13, 12), (0, 14, 13), (0, 15, 14), (0, 16, 15), (0, 1, 16), (22, 23, 38, 37), (26, 27, 42, 41), (29, 30, 45, 44), (25, 26, 41, 40), (18, 19, 34, 17), (21, 22, 37, 36), (32, 33, 48, 47), (28, 29, 44, 43), (24, 25, 40, 39), (20, 21, 36, 35), (31, 32, 47, 46), (27, 28, 43, 42), (23, 24, 39, 38), (19, 20, 35, 34), (30, 31, 46, 45), (33, 18, 17, 48), (3, 4, 21, 20), (7, 8, 25, 24), (11, 12, 29, 28), (15, 16, 33, 32), (4, 5, 22, 21), (1, 2, 19, 18), (8, 9, 26, 25), (12, 13, 30, 29), (16, 1, 18, 33), (5, 6, 23, 22), (9, 10, 27, 26), (13, 14, 31, 30), (2, 3, 20, 19), (6, 7, 24, 23), (10, 11, 28, 27), (14, 15, 32, 31), (43, 44, 60, 59), (39, 40, 56, 55), (35, 36, 52, 51), (46, 47, 63, 62), (42, 43, 59, 58), (38, 39, 55, 54), (34, 35, 51, 50), (45, 46, 62, 61), (41, 42, 58, 57), (37, 38, 54, 53), (17, 34, 50, 49), (44, 45, 61, 60), (48, 17, 49, 64), (40, 41, 57, 56), (36, 37, 53, 52), (47, 48, 64, 63), (51, 52, 68, 67), (58, 59, 75, 74), (50, 51, 67, 66), (57, 58, 74, 73), (64, 49, 65, 80), (49, 50, 66, 65), (56, 57, 73, 72), (63, 64, 80, 79), (55, 56, 72, 71), (62, 63, 79, 78), (54, 55, 71, 70), (61, 62, 78, 77), (53, 54, 70, 69), (60, 61, 77, 76), (52, 53, 69, 68), (59, 60, 76, 75), (77, 78, 81), (69, 70, 81), (76, 77, 81), (68, 69, 81), (75, 76, 81), (67, 68, 81), (74, 75, 81), (66, 67, 81), (73, 74, 81), (80, 65, 81), (65, 66, 81), (72, 73, 81), (79, 80, 81), (71, 72, 81), (78, 79, 81), (70, 71, 81)])
me_red.polygons.foreach_set('use_smooth', [True] * 96)
_k = set([(18, 19), (18, 33), (19, 20), (20, 21), (21, 22), (22, 23), (23, 24), (24, 25), (25, 26), (26, 27), (27, 28), (28, 29), (29, 30), (30, 31), (31, 32), (32, 33), (49, 50), (49, 64), (50, 51), (51, 52), (52, 53), (53, 54), (54, 55), (55, 56), (56, 57), (57, 58), (58, 59), (59, 60), (60, 61), (61, 62), (62, 63), (63, 64)])
me_red.attributes.new('sharp_edge', 'BOOLEAN', 'EDGE').data.foreach_set('value', [ (min(e.vertices), max(e.vertices)) in _k for e in me_red.edges])
_uv = me_red.uv_layers.new(name='UVMap')
_uv.uv.foreach_set('vector', [0.5672, 0.8414, 0.6659, 0.8612, 0.6508, 0.8975, 0.5672, 0.8414, 0.666, 0.822, 0.6659, 0.8612, 0.5672, 0.8414, 0.651, 0.7856, 0.666, 0.822, 0.5672, 0.8414, 0.6233, 0.7578, 0.651, 0.7856, 0.5672, 0.8414, 0.5871, 0.7426, 0.6233, 0.7578, 0.5672, 0.8414, 0.5478, 0.7425, 0.5871, 0.7426, 0.5672, 0.8414, 0.5114, 0.7575, 0.5478, 0.7425, 0.5672, 0.8414, 0.4836, 0.7852, 0.5114, 0.7575, 0.5672, 0.8414, 0.4685, 0.8215, 0.4836, 0.7852, 0.5672, 0.8414, 0.4684, 0.8608, 0.4685, 0.8215, 0.5672, 0.8414, 0.4833, 0.8971, 0.4684, 0.8608, 0.5672, 0.8414, 0.511, 0.925, 0.4833, 0.8971, 0.5672, 0.8414, 0.5473, 0.9401, 0.511, 0.925, 0.5672, 0.8414, 0.5866, 0.9402, 0.5473, 0.9401, 0.5672, 0.8414, 0.6229, 0.9252, 0.5866, 0.9402, 0.5672, 0.8414, 0.6508, 0.8975, 0.6229, 0.9252, 0.6306, 0.7464, 0.5894, 0.7293, 0.5909, 0.7222, 0.6347, 0.7404, 0.4722, 0.7779, 0.4552, 0.8191, 0.448, 0.8177, 0.4662, 0.7739, 0.4722, 0.9048, 0.5037, 0.9363, 0.4997, 0.9424, 0.4662, 0.9089, 0.5037, 0.7464, 0.4722, 0.7779, 0.4662, 0.7739, 0.4997, 0.7404, 0.6622, 0.9048, 0.6792, 0.8636, 0.6863, 0.8651, 0.6682, 0.9089, 0.6621, 0.7779, 0.6306, 0.7464, 0.6347, 0.7404, 0.6682, 0.7739, 0.5895, 0.9534, 0.6307, 0.9363, 0.6347, 0.9424, 0.5909, 0.9605, 0.4552, 0.8637, 0.4722, 0.9048, 0.4662, 0.9089, 0.448, 0.8651, 0.5449, 0.7294, 0.5037, 0.7464, 0.4997, 0.7404, 0.5435, 0.7222, 0.6792, 0.8191, 0.6621, 0.7779, 0.6682, 0.7739, 0.6863, 0.8177, 0.5449, 0.9534, 0.5895, 0.9534, 0.5909, 0.9605, 0.5435, 0.9605, 0.4552, 0.8191, 0.4552, 0.8637, 0.448, 0.8651, 0.448, 0.8177, 0.5894, 0.7293, 0.5449, 0.7294, 0.5435, 0.7222, 0.5909, 0.7222, 0.6792, 0.8636, 0.6792, 0.8191, 0.6863, 0.8177, 0.6863, 0.8651, 0.5037, 0.9363, 0.5449, 0.9534, 0.5435, 0.9605, 0.4997, 0.9424, 0.6307, 0.9363, 0.6622, 0.9048, 0.6682, 0.9089, 0.6347, 0.9424, 0.666, 0.822, 0.651, 0.7856, 0.6621, 0.7779, 0.6792, 0.8191, 0.5478, 0.7425, 0.5114, 0.7575, 0.5037, 0.7464, 0.5449, 0.7294, 0.4684, 0.8608, 0.4833, 0.8971, 0.4722, 0.9048, 0.4552, 0.8637, 0.5866, 0.9402, 0.6229, 0.9252, 0.6307, 0.9363, 0.5895, 0.9534, 0.651, 0.7856, 0.6233, 0.7578, 0.6306, 0.7464, 0.6621, 0.7779, 0.6508, 0.8975, 0.6659, 0.8612, 0.6792, 0.8636, 0.6622, 0.9048, 0.5114, 0.7575, 0.4836, 0.7852, 0.4722, 0.7779, 0.5037, 0.7464, 0.4833, 0.8971, 0.511, 0.925, 0.5037, 0.9363, 0.4722, 0.9048, 0.6229, 0.9252, 0.6508, 0.8975, 0.6622, 0.9048, 0.6307, 0.9363, 0.6233, 0.7578, 0.5871, 0.7426, 0.5894, 0.7293, 0.6306, 0.7464, 0.4836, 0.7852, 0.4685, 0.8215, 0.4552, 0.8191, 0.4722, 0.7779, 0.511, 0.925, 0.5473, 0.9401, 0.5449, 0.9534, 0.5037, 0.9363, 0.6659, 0.8612, 0.666, 0.822, 0.6792, 0.8191, 0.6792, 0.8636, 0.5871, 0.7426, 0.5478, 0.7425, 0.5449, 0.7294, 0.5894, 0.7293, 0.4685, 0.8215, 0.4684, 0.8608, 0.4552, 0.8637, 0.4552, 0.8191, 0.5473, 0.9401, 0.5866, 0.9402, 0.5895, 0.9534, 0.5449, 0.9534, 0.9708, 0.9234, 0.9286, 0.9656, 0.8679, 0.8789, 0.8815, 0.8667, 0.9286, 0.7116, 0.9708, 0.7538, 0.8841, 0.8146, 0.8719, 0.8009, 0.7168, 0.7538, 0.759, 0.7116, 0.8198, 0.7983, 0.8061, 0.8105, 0.814, 0.9884, 0.759, 0.9656, 0.8157, 0.8763, 0.8323, 0.8841, 0.9936, 0.8684, 0.9708, 0.9234, 0.8815, 0.8667, 0.8893, 0.8501, 0.8736, 0.6888, 0.9286, 0.7116, 0.8719, 0.8009, 0.8553, 0.7931, 0.694, 0.8088, 0.7168, 0.7538, 0.8061, 0.8105, 0.7983, 0.8271, 0.8736, 0.9884, 0.814, 0.9884, 0.8323, 0.8841, 0.8506, 0.8851, 0.9936, 0.8088, 0.9936, 0.8684, 0.8893, 0.8501, 0.8903, 0.8318, 0.814, 0.6888, 0.8736, 0.6888, 0.8553, 0.7931, 0.837, 0.7921, 0.694, 0.8684, 0.694, 0.8088, 0.7983, 0.8271, 0.7973, 0.8454, 0.9286, 0.9656, 0.8736, 0.9884, 0.8506, 0.8851, 0.8679, 0.8789, 0.7168, 0.9234, 0.694, 0.8684, 0.7973, 0.8454, 0.8035, 0.8626, 0.9708, 0.7538, 0.9936, 0.8088, 0.8903, 0.8318, 0.8841, 0.8146, 0.759, 0.7116, 0.814, 0.6888, 0.837, 0.7921, 0.8198, 0.7983, 0.759, 0.9656, 0.7168, 0.9234, 0.8035, 0.8626, 0.8157, 0.8763, 0.8061, 0.8105, 0.8198, 0.7983, 0.8256, 0.8078, 0.8152, 0.8171, 0.8893, 0.8501, 0.8815, 0.8667, 0.8724, 0.8601, 0.8784, 0.8475, 0.7983, 0.8271, 0.8061, 0.8105, 0.8152, 0.8171, 0.8092, 0.8297, 0.8903, 0.8318, 0.8893, 0.8501, 0.8784, 0.8475, 0.8792, 0.8336, 0.8035, 0.8626, 0.7973, 0.8454, 0.8084, 0.8436, 0.813, 0.8568, 0.7973, 0.8454, 0.7983, 0.8271, 0.8092, 0.8297, 0.8084, 0.8436, 0.8841, 0.8146, 0.8903, 0.8318, 0.8792, 0.8336, 0.8746, 0.8204, 0.8157, 0.8763, 0.8035, 0.8626, 0.813, 0.8568, 0.8223, 0.8672, 0.8719, 0.8009, 0.8841, 0.8146, 0.8746, 0.8204, 0.8653, 0.81, 0.8323, 0.8841, 0.8157, 0.8763, 0.8223, 0.8672, 0.8349, 0.8732, 0.8553, 0.7931, 0.8719, 0.8009, 0.8653, 0.81, 0.8527, 0.804, 0.8506, 0.8851, 0.8323, 0.8841, 0.8349, 0.8732, 0.8488, 0.874, 0.837, 0.7921, 0.8553, 0.7931, 0.8527, 0.804, 0.8388, 0.8032, 0.8679, 0.8789, 0.8506, 0.8851, 0.8488, 0.874, 0.862, 0.8694, 0.8198, 0.7983, 0.837, 0.7921, 0.8388, 0.8032, 0.8256, 0.8078, 0.8815, 0.8667, 0.8679, 0.8789, 0.862, 0.8694, 0.8724, 0.8601, 0.8488, 0.874, 0.8349, 0.8732, 0.8438, 0.8386, 0.8388, 0.8032, 0.8527, 0.804, 0.8438, 0.8386, 0.862, 0.8694, 0.8488, 0.874, 0.8438, 0.8386, 0.8256, 0.8078, 0.8388, 0.8032, 0.8438, 0.8386, 0.8724, 0.8601, 0.862, 0.8694, 0.8438, 0.8386, 0.8152, 0.8171, 0.8256, 0.8078, 0.8438, 0.8386, 0.8784, 0.8475, 0.8724, 0.8601, 0.8438, 0.8386, 0.8092, 0.8297, 0.8152, 0.8171, 0.8438, 0.8386, 0.8792, 0.8336, 0.8784, 0.8475, 0.8438, 0.8386, 0.813, 0.8568, 0.8084, 0.8436, 0.8438, 0.8386, 0.8084, 0.8436, 0.8092, 0.8297, 0.8438, 0.8386, 0.8746, 0.8204, 0.8792, 0.8336, 0.8438, 0.8386, 0.8223, 0.8672, 0.813, 0.8568, 0.8438, 0.8386, 0.8653, 0.81, 0.8746, 0.8204, 0.8438, 0.8386, 0.8349, 0.8732, 0.8223, 0.8672, 0.8438, 0.8386, 0.8527, 0.804, 0.8653, 0.81, 0.8438, 0.8386])
me_red.materials.append(mat_ardini)
me_red.update()
arm_armature = bpy.data.armatures.new('Armature')  # bones are not reproduced

# ---- objects
ob_body = bpy.data.objects.new('Body', me_body)
ob_head = bpy.data.objects.new('Head', me_head)
ob_red = bpy.data.objects.new('Red', me_red)
ob_armature = bpy.data.objects.new('Armature', arm_armature)

# ---- transforms, parenting, visibility, modifiers, constraints
ob_body.parent = ob_armature
ob_body.matrix_parent_inverse = Matrix(((1.0, -0.0, 0.0, -0.0), (-0.0, 1.0, -0.0, 0.0), (0.0, -0.0, 1.0, -0.5259), (-0.0, 0.0, -0.0, 1.0)))
ob_body.location = (0.0, 0.0, 0.5259)
ob_body.scale = (0.6045, 0.6045, 0.6045)
_vg = ob_body.vertex_groups.new(name='ardini_tail')
for _i, _w in zip([0, 1, 2, 3, 4, 5, 6, 7, 8, 9, 10, 11, 12, 13, 14, 15, 16, 17, 18, 19, 20, 21, 22, 23, 24, 25, 26, 27, 28, 29, 30, 31, 32, 33, 34, 35, 36, 37, 38, 39, 40, 41, 42, 43, 44, 45, 46, 47, 48, 49, 50, 51, 52, 53, 54, 55, 56, 57, 58, 59, 60, 61, 62, 63, 64, 65, 66, 67, 68, 69, 70, 71, 72, 73, 74, 75, 76, 77, 78, 79, 80, 81, 82, 83, 84, 85, 86, 87, 88, 89, 90, 91, 92, 93, 94, 95, 96, 97, 111, 112, 126, 129, 130, 133, 134, 159, 160, 161, 162, 163], [0.008234, 1.501e-06, 0.02375, 0.002371, 1.633e-05, 1.798e-05, 0.04505, 0.06993, 1.091e-23, 5.733e-10, 1.798e-07, 1.592e-07, 0.0008279, 0.04229, 0.001357, 2.329e-06, 0.05075, 0.0004297, 0.003679, 0.1013, 0.0004099, 1.444e-13, 0.001596, 2.15e-07, 3.192e-10, 0.00197, 3.782e-06, 0.008882, 9.049e-07, 0.0003987, 0.0001298, 0.02748, 0.03578, 1.595e-05, 1.084e-05, 0.0002018, 5.77e-07, 2.285e-06, 0.0004346, 0.001523, 0.0001609, 2.893e-08, 0.0003755, 1.129e-06, 0.0002398, 1.123e-05, 0.0001185, 0.0001288, 0.00482, 1.976e-05, 5.786e-06, 8.254e-06, 0.0007726, 0.000226, 0.005626, 0.02259, 0.0005153, 1.399e-08, 2.213e-05, 1.536e-07, 6.052e-10, 3.151e-07, 0.001091, 3.691e-06, 0.001981, 0.004813, 0.0007547, 0.0, 1.12e-09, 0.007984, 6.228e-05, 4.587e-05, 0.01335, 6.6e-05, 5.801e-07, 0.001795, 0.0001309, 2.279e-05, 0.0009682, 0.0296, 0.001254, 2.329e-07, 0.0, 0.002026, 0.001396, 0.004798, 0.006642, 0.0, 0.02885, 0.0004988, 0.0002044, 0.000175, 0.03835, 0.0001007, 0.03201, 0.9934, 0.01614, 0.9816, 0.87, 0.9943, 1.579e-05, 0.926, 0.9738, 0.8454, 0.8516, 0.0009227, 0.0003265, 0.00065, 0.001037, 0.0009828]): _vg.add([_i], _w, 'REPLACE')
_vg = ob_body.vertex_groups.new(name='ardini_tail.001')
for _i, _w in zip([17, 48, 62, 94, 95, 96, 97, 110, 111, 112, 113, 114, 115, 126, 127, 128, 129, 130, 131, 132, 133, 134, 135, 138, 159, 160, 161, 162, 163], [0.01872, 0.0, 0.004986, 0.4754, 0.05185, 0.4995, 0.2088, 0.4173, 0.01615, 0.003372, 0.4326, 0.0005983, 0.01782, 0.0001405, 0.4643, 0.4737, 0.03007, 0.02153, 0.4811, 0.474, 0.008095, 0.008882, 7.602e-05, 0.002264, 0.01137, 0.02271, 0.01414, 0.003324, 0.001662]): _vg.add([_i], _w, 'REPLACE')
_vg = ob_body.vertex_groups.new(name='ardini_tail.002')
for _i, _w in zip([94, 96, 98, 99, 100, 101, 102, 103, 104, 105, 107, 110, 113, 114, 115, 116, 117, 127, 128, 131, 132, 135, 136, 137, 138, 139, 142], [0.7379, 0.7611, 0.2114, 0.2414, 0.06686, 0.07888, 0.03909, 0.05664, 0.01232, 0.03261, 0.005771, 0.5406, 0.5483, 0.4444, 0.6805, 0.04909, 0.08198, 0.5043, 0.4976, 0.4992, 0.507, 0.4761, 0.4825, 0.5066, 0.5303, 0.006979, 0.01165]): _vg.add([_i], _w, 'REPLACE')
_vg = ob_body.vertex_groups.new(name='ardini_tail.003')
for _i, _w in zip([94, 96, 98, 99, 100, 101, 102, 103, 104, 105, 106, 107, 108, 109, 110, 113, 114, 115, 116, 117, 118, 119, 120, 121, 122, 123, 127, 128, 131, 132, 135, 136, 137, 138, 139, 140, 141, 142, 143, 144, 145, 146, 147, 150, 151, 154], [0.09458, 0.07726, 0.6725, 0.623, 0.5581, 0.5225, 0.3816, 0.3774, 0.2678, 0.2758, 0.16, 0.186, 0.04192, 0.0559, 0.02973, 0.006599, 0.499, 0.2455, 0.6634, 0.6082, 0.1562, 0.1486, 0.0558, 0.05361, 0.009318, 0.02228, 0.005498, 0.0009108, 6.445e-05, 0.001038, 0.4844, 0.4803, 0.4534, 0.4252, 0.5208, 0.4971, 0.4958, 0.5117, 0.05326, 0.03477, 0.03073, 0.04815, 0.008613, 0.008274, 0.00148, 0.003539]): _vg.add([_i], _w, 'REPLACE')
_vg = ob_body.vertex_groups.new(name='ardini_tail.004')
for _i, _w in zip([98, 99, 100, 101, 102, 103, 104, 105, 106, 107, 109, 116, 117, 118, 119, 120, 121, 122, 123, 139, 140, 141, 142, 143, 144, 145, 146, 147, 148, 149, 150, 151, 154], [0.01098, 0.01079, 0.1224, 0.1247, 0.1808, 0.1818, 0.1393, 0.1389, 0.08532, 0.09501, 0.008104, 0.1953, 0.2106, 0.5413, 0.5267, 0.1051, 0.1023, 0.0007526, 0.01027, 0.4111, 0.4468, 0.4471, 0.4135, 0.487, 0.4776, 0.479, 0.4862, 0.02537, 0.01083, 0.01093, 0.02504, 0.0001195, 0.001631]): _vg.add([_i], _w, 'REPLACE')
_vg = ob_body.vertex_groups.new(name='ardini_tail.005')
for _i, _w in zip([100, 102, 103, 104, 105, 106, 107, 118, 119, 120, 121, 122, 123, 143, 144, 145, 146, 147, 148, 149, 150, 151, 154], [0.0, 0.00269, 0.3909, 0.287, 0.5, 0.0, 4.513e-05, 0.1216, 0.3894, 0.4976, 0.3739, 0.005668, 0.01032, 0.384, 0.4303, 0.4297, 0.4236, 0.4562, 0.4486, 0.4469, 0.4355, 0.0009001, 0.001639]): _vg.add([_i], _w, 'REPLACE')
_vg = ob_body.vertex_groups.new(name='ardini_tail.006')
for _i, _w in zip([98, 99, 100, 101, 102, 103, 104, 105, 106, 107, 108, 109, 116, 117, 118, 119, 120, 121, 122, 123, 124, 125, 139, 142, 143, 144, 145, 146, 147, 148, 149, 150, 151, 152, 153, 154, 155, 156, 157, 158], [0.0563, 0.07228, 0.2307, 0.2503, 0.3661, 0.352, 0.5319, 0.5092, 0.7139, 0.6647, 0.9156, 0.8981, 0.06464, 0.0728, 0.1672, 0.1794, 0.6845, 0.6923, 0.9134, 0.8977, 0.9703, 0.9625, 0.00919, 0.01035, 0.06268, 0.04435, 0.0461, 0.06623, 0.5382, 0.5117, 0.5133, 0.5411, 0.9507, 0.9575, 0.9543, 0.9451, 0.989, 0.9842, 0.9803, 0.9871]): _vg.add([_i], _w, 'REPLACE')
_m = ob_body.modifiers.new('Armature', 'ARMATURE')
_m.object = ob_armature
_m = ob_body.modifiers.new('Auto Smooth', 'NODES')
_m.node_group = ng_auto_smooth
_gi = [s.identifier for s in ng_auto_smooth.interface.items_tree if s.item_type == 'SOCKET' and s.in_out == 'INPUT']
_m[_gi[1]] = 0.7854  # Angle
ob_head.parent = ob_body
ob_head.matrix_parent_inverse = Matrix(((1.654, -0.0, 0.0, -0.0), (-0.0, 1.654, -0.0, 0.0), (0.0, -0.0, 1.654, -0.87), (-0.0, 0.0, -0.0, 1.0)))
ob_head.location = (0.0, -0.9925, 0.7584)
ob_head.scale = (0.8073, 0.8073, 0.8073)
_m = ob_head.modifiers.new('Auto Smooth', 'NODES')
_m.node_group = ng_auto_smooth
_gi = [s.identifier for s in ng_auto_smooth.interface.items_tree if s.item_type == 'SOCKET' and s.in_out == 'INPUT']
_m[_gi[1]] = 0.7854  # Angle
ob_red.parent = ob_body
ob_red.matrix_parent_inverse = Matrix(((1.654, -0.0, 0.0, -0.0), (-0.0, 1.654, -0.0, 0.0), (0.0, -0.0, 1.654, -0.87), (-0.0, 0.0, -0.0, 1.0)))
ob_red.location = (0.0, 0.0, 0.5259)
ob_red.scale = (0.6045, 0.6045, 0.6045)
_m = ob_red.modifiers.new('Auto Smooth', 'NODES')
_m.node_group = ng_auto_smooth
_gi = [s.identifier for s in ng_auto_smooth.interface.items_tree if s.item_type == 'SOCKET' and s.in_out == 'INPUT']
_m[_gi[1]] = 0.7854  # Angle
ob_armature.location = (0.0, 0.0, 0.5259)
ob_armature.show_in_front = True

# ---- collection membership
col_ardini.objects.link(ob_body)
col_ardini.objects.link(ob_head)
col_ardini.objects.link(ob_red)
col_ardini.objects.link(ob_armature)

# ---- scene / render settings (as saved in the file)
scene.frame_start = 0; scene.frame_end = 24; scene.frame_set(0)
scene.render.engine = 'BLENDER_EEVEE_NEXT'
scene.cycles.sampling_pattern = 'TABULATED_SOBOL'
scene.cycles.use_light_tree = False
scene.view_settings.view_transform = 'Filmic'
bpy.context.view_layer.update()

# ---- added for rendering (the .blend has no active camera and no usable light): camera, sun
cam_auto = bpy.data.cameras.new('AutoCamera')
cam_auto.lens = 50.0
cam_auto.sensor_width = 36.0
cam_auto.clip_end = 1000.0
ob_auto_camera = bpy.data.objects.new('AutoCamera', cam_auto)
scene.collection.objects.link(ob_auto_camera)
ob_auto_camera.location = (5.07904, -5.00822, 4.98756)
ob_auto_camera.rotation_euler = (1.09748, -7.21219e-08, 0.694738)
scene.camera = ob_auto_camera
light_auto_sun = bpy.data.lights.new('AutoSun', 'SUN')
light_auto_sun.energy = 3.0
light_auto_sun.angle = 0.0523599
ob_auto_sun = bpy.data.objects.new('AutoSun', light_auto_sun)
scene.collection.objects.link(ob_auto_sun)
ob_auto_sun.rotation_euler = (0.872665, 0.174533, 0.523599)
bpy.context.view_layer.update()
